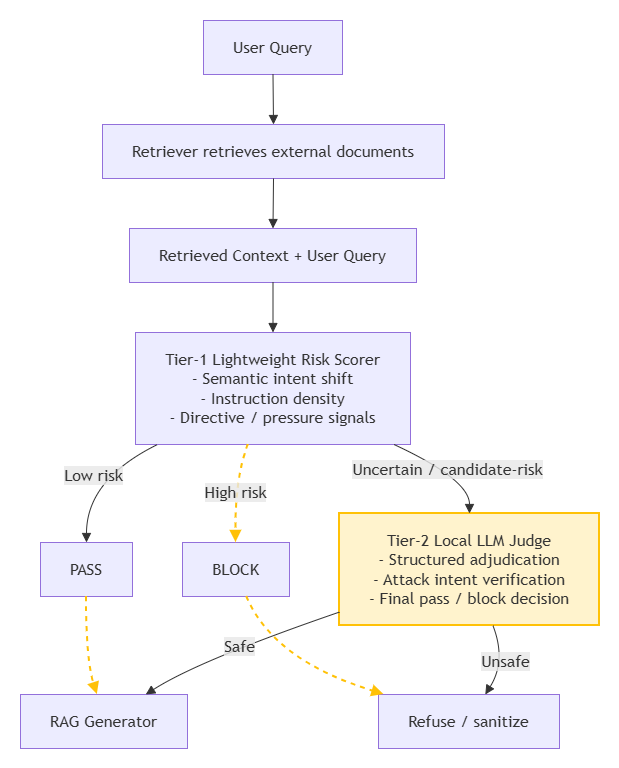

The diagram above was exported from draw.io. Its source (the exported page's mxGraphModel, read from the mxfile embedded in the PNG):
<mxGraphModel dx="2298" dy="1925" grid="1" gridSize="10" guides="1" tooltips="1" connect="1" arrows="1" fold="1" page="1" pageScale="1" pageWidth="827" pageHeight="1169" math="0" shadow="0">
  <root>
    <mxCell id="0" />
    <mxCell id="1" parent="0" />
    <UserObject label="" mermaidData="{&#10;  &quot;data&quot;: &quot;flowchart TD\n  Query[User Query] --&gt; Retriever[Retriever retrieves external documents]\n  Retriever --&gt; Context[Retrieved Context + User Query]\n  \n  Context --&gt; Tier1[Tier-1 Lightweight Risk Scorer&lt;br&gt; - Semantic intent shift&lt;br&gt; - Instruction density&lt;br&gt; - Directive / pressure signals]\n  \n  Tier1 --&gt;|Low risk| Pass1[PASS]\n  Pass1 --&gt; Generator[RAG Generator]\n  \n  Tier1 --&gt;|High risk| Block1[BLOCK]\n  Block1 --&gt; Refuse[Refuse / sanitize]\n  \n  Tier1 --&gt;|Uncertain / candidate-risk| Tier2[Tier-2 Local LLM Judge&lt;br&gt; - Structured adjudication&lt;br&gt; - Attack intent verification&lt;br&gt; - Final pass / block decision]\n  \n  Tier2 --&gt;|Safe| Generator\n  Tier2 --&gt;|Unsafe| Refuse\n  \n  style Tier2 fill:#fff3cd,stroke:#ffc107,stroke-width:2px\n  linkStyle 4,5,6 stroke:#ffc107,stroke-width:2px,stroke-dasharray: 5 5&quot;,&#10;  &quot;config&quot;: null&#10;}" id="21">
      <mxCell connectable="0" parent="1" style="group;transparentBounds=1;editIcon=1;lockedGroup=0;groupPadding=20;" vertex="1">
        <mxGeometry as="geometry" />
      </mxCell>
    </UserObject>
    <UserObject label="User Query" mermaidId="n:Query" mermaidBaseStyle="html=1;whiteSpace=wrap;strokeWidth=1;fillColor=light-dark(#ECECFF,#1f2020);strokeColor=light-dark(#9370DB,#cccccc);fontColor=light-dark(#333333,#cccccc);fontFamily=Trebuchet MS,Verdana,Arial,sans-serif;fontSize=16;" mermaidBaseValue="User Query" id="2">
      <mxCell parent="21" style="html=1;whiteSpace=wrap;strokeWidth=1;fillColor=light-dark(#ECECFF,#1f2020);strokeColor=light-dark(#9370DB,#cccccc);fontColor=light-dark(#333333,#cccccc);fontFamily=Trebuchet MS,Verdana,Arial,sans-serif;fontSize=16;" vertex="1">
        <mxGeometry height="54" width="139" x="191" y="8" as="geometry" />
      </mxCell>
    </UserObject>
    <UserObject label="Retriever retrieves external documents" mermaidId="n:Retriever" mermaidBaseStyle="html=1;whiteSpace=wrap;strokeWidth=1;fillColor=light-dark(#ECECFF,#1f2020);strokeColor=light-dark(#9370DB,#cccccc);fontColor=light-dark(#333333,#cccccc);fontFamily=Trebuchet MS,Verdana,Arial,sans-serif;fontSize=16;" mermaidBaseValue="Retriever retrieves external documents" id="3">
      <mxCell parent="21" style="html=1;whiteSpace=wrap;strokeWidth=1;fillColor=light-dark(#ECECFF,#1f2020);strokeColor=light-dark(#9370DB,#cccccc);fontColor=light-dark(#333333,#cccccc);fontFamily=Trebuchet MS,Verdana,Arial,sans-serif;fontSize=16;" vertex="1">
        <mxGeometry height="54" width="342" x="90" y="112" as="geometry" />
      </mxCell>
    </UserObject>
    <UserObject label="Retrieved Context + User Query" mermaidId="n:Context" mermaidBaseStyle="html=1;whiteSpace=wrap;strokeWidth=1;fillColor=light-dark(#ECECFF,#1f2020);strokeColor=light-dark(#9370DB,#cccccc);fontColor=light-dark(#333333,#cccccc);fontFamily=Trebuchet MS,Verdana,Arial,sans-serif;fontSize=16;" mermaidBaseValue="Retrieved Context + User Query" id="4">
      <mxCell parent="21" style="html=1;whiteSpace=wrap;strokeWidth=1;fillColor=light-dark(#ECECFF,#1f2020);strokeColor=light-dark(#9370DB,#cccccc);fontColor=light-dark(#333333,#cccccc);fontFamily=Trebuchet MS,Verdana,Arial,sans-serif;fontSize=16;" vertex="1">
        <mxGeometry height="54" width="287" x="117" y="216" as="geometry" />
      </mxCell>
    </UserObject>
    <UserObject label="Tier-1 Lightweight Risk Scorer&#10;- Semantic intent shift&#10;- Instruction density&#10;- Directive / pressure signals" mermaidId="n:Tier1" mermaidBaseStyle="html=1;whiteSpace=wrap;strokeWidth=1;fillColor=light-dark(#ECECFF,#1f2020);strokeColor=light-dark(#9370DB,#cccccc);fontColor=light-dark(#333333,#cccccc);fontFamily=Trebuchet MS,Verdana,Arial,sans-serif;fontSize=16;" mermaidBaseValue="Tier-1 Lightweight Risk Scorer&#10;- Semantic intent shift&#10;- Instruction density&#10;- Directive / pressure signals" id="5">
      <mxCell parent="21" style="html=1;whiteSpace=wrap;strokeWidth=1;fillColor=light-dark(#ECECFF,#1f2020);strokeColor=light-dark(#9370DB,#cccccc);fontColor=light-dark(#333333,#cccccc);fontFamily=Trebuchet MS,Verdana,Arial,sans-serif;fontSize=16;" vertex="1">
        <mxGeometry height="112" width="275" x="123" y="320" as="geometry" />
      </mxCell>
    </UserObject>
    <UserObject label="PASS" mermaidId="n:Pass1" mermaidBaseStyle="html=1;whiteSpace=wrap;strokeWidth=1;fillColor=light-dark(#ECECFF,#1f2020);strokeColor=light-dark(#9370DB,#cccccc);fontColor=light-dark(#333333,#cccccc);fontFamily=Trebuchet MS,Verdana,Arial,sans-serif;fontSize=16;" mermaidBaseValue="PASS" id="6">
      <mxCell parent="21" style="html=1;whiteSpace=wrap;strokeWidth=1;fillColor=light-dark(#ECECFF,#1f2020);strokeColor=light-dark(#9370DB,#cccccc);fontColor=light-dark(#333333,#cccccc);fontFamily=Trebuchet MS,Verdana,Arial,sans-serif;fontSize=16;" vertex="1">
        <mxGeometry height="54" width="92" x="28" y="530" as="geometry" />
      </mxCell>
    </UserObject>
    <UserObject label="RAG Generator" mermaidId="n:Generator" mermaidBaseStyle="html=1;whiteSpace=wrap;strokeWidth=1;fillColor=light-dark(#ECECFF,#1f2020);strokeColor=light-dark(#9370DB,#cccccc);fontColor=light-dark(#333333,#cccccc);fontFamily=Trebuchet MS,Verdana,Arial,sans-serif;fontSize=16;" mermaidBaseValue="RAG Generator" id="7">
      <mxCell parent="21" style="html=1;whiteSpace=wrap;strokeWidth=1;fillColor=light-dark(#ECECFF,#1f2020);strokeColor=light-dark(#9370DB,#cccccc);fontColor=light-dark(#333333,#cccccc);fontFamily=Trebuchet MS,Verdana,Arial,sans-serif;fontSize=16;" vertex="1">
        <mxGeometry height="54" width="167" x="8" y="682" as="geometry" />
      </mxCell>
    </UserObject>
    <UserObject label="BLOCK" mermaidId="n:Block1" mermaidBaseStyle="html=1;whiteSpace=wrap;strokeWidth=1;fillColor=light-dark(#ECECFF,#1f2020);strokeColor=light-dark(#9370DB,#cccccc);fontColor=light-dark(#333333,#cccccc);fontFamily=Trebuchet MS,Verdana,Arial,sans-serif;fontSize=16;" mermaidBaseValue="BLOCK" id="8">
      <mxCell parent="21" style="html=1;whiteSpace=wrap;strokeWidth=1;fillColor=light-dark(#ECECFF,#1f2020);strokeColor=light-dark(#9370DB,#cccccc);fontColor=light-dark(#333333,#cccccc);fontFamily=Trebuchet MS,Verdana,Arial,sans-serif;fontSize=16;" vertex="1">
        <mxGeometry height="54" width="107" x="170" y="530" as="geometry" />
      </mxCell>
    </UserObject>
    <UserObject label="Refuse / sanitize" mermaidId="n:Refuse" mermaidBaseStyle="html=1;whiteSpace=wrap;strokeWidth=1;fillColor=light-dark(#ECECFF,#1f2020);strokeColor=light-dark(#9370DB,#cccccc);fontColor=light-dark(#333333,#cccccc);fontFamily=Trebuchet MS,Verdana,Arial,sans-serif;fontSize=16;" mermaidBaseValue="Refuse / sanitize" id="9">
      <mxCell parent="21" style="html=1;whiteSpace=wrap;strokeWidth=1;fillColor=light-dark(#ECECFF,#1f2020);strokeColor=light-dark(#9370DB,#cccccc);fontColor=light-dark(#333333,#cccccc);fontFamily=Trebuchet MS,Verdana,Arial,sans-serif;fontSize=16;" vertex="1">
        <mxGeometry height="54" width="181" x="366" y="682" as="geometry" />
      </mxCell>
    </UserObject>
    <UserObject label="Tier-2 Local LLM Judge&#10;- Structured adjudication&#10;- Attack intent verification&#10;- Final pass / block decision" mermaidId="n:Tier2" mermaidBaseStyle="html=1;whiteSpace=wrap;strokeWidth=2;fillColor=#fff3cd;strokeColor=#ffc107;fontColor=light-dark(#333333,#cccccc);fontFamily=Trebuchet MS,Verdana,Arial,sans-serif;fontSize=16;" mermaidBaseValue="Tier-2 Local LLM Judge&#10;- Structured adjudication&#10;- Attack intent verification&#10;- Final pass / block decision" id="10">
      <mxCell parent="21" style="html=1;whiteSpace=wrap;strokeWidth=2;fillColor=#fff3cd;strokeColor=#ffc107;fontColor=light-dark(#333333,#cccccc);fontFamily=Trebuchet MS,Verdana,Arial,sans-serif;fontSize=16;" vertex="1">
        <mxGeometry height="112" width="260" x="327" y="501" as="geometry" />
      </mxCell>
    </UserObject>
    <UserObject label="" mermaidId="e:Query-&gt;Retriever#0" mermaidBaseStyle="curved=1;startArrow=none;endArrow=block;endSize=7;strokeColor=light-dark(#333333,#cccccc);exitX=0.5;exitY=1;entryX=0.5;entryY=0;" mermaidBaseValue="" id="11">
      <mxCell edge="1" parent="21" source="2" style="curved=1;startArrow=none;endArrow=block;endSize=7;strokeColor=light-dark(#333333,#cccccc);exitX=0.5;exitY=1;entryX=0.5;entryY=0;" target="3">
        <mxGeometry relative="1" as="geometry">
          <Array as="points" />
        </mxGeometry>
      </mxCell>
    </UserObject>
    <UserObject label="" mermaidId="e:Retriever-&gt;Context#0" mermaidBaseStyle="curved=1;startArrow=none;endArrow=block;endSize=7;strokeColor=light-dark(#333333,#cccccc);exitX=0.5;exitY=1;entryX=0.5;entryY=0;" mermaidBaseValue="" id="12">
      <mxCell edge="1" parent="21" source="3" style="curved=1;startArrow=none;endArrow=block;endSize=7;strokeColor=light-dark(#333333,#cccccc);exitX=0.5;exitY=1;entryX=0.5;entryY=0;" target="4">
        <mxGeometry relative="1" as="geometry">
          <Array as="points" />
        </mxGeometry>
      </mxCell>
    </UserObject>
    <UserObject label="" mermaidId="e:Context-&gt;Tier1#0" mermaidBaseStyle="curved=1;startArrow=none;endArrow=block;endSize=7;strokeColor=light-dark(#333333,#cccccc);exitX=0.5;exitY=1;entryX=0.5;entryY=0;" mermaidBaseValue="" id="13">
      <mxCell edge="1" parent="21" source="4" style="curved=1;startArrow=none;endArrow=block;endSize=7;strokeColor=light-dark(#333333,#cccccc);exitX=0.5;exitY=1;entryX=0.5;entryY=0;" target="5">
        <mxGeometry relative="1" as="geometry">
          <Array as="points" />
        </mxGeometry>
      </mxCell>
    </UserObject>
    <UserObject label="Low risk" mermaidId="e:Tier1-&gt;Pass1#0" mermaidBaseStyle="curved=1;startArrow=none;endArrow=block;endSize=7;strokeColor=light-dark(#333333,#cccccc);html=1;fontSize=16;labelBackgroundColor=light-dark(#E8E8E88D,#2a2a2a8D);fontFamily=Trebuchet MS,Verdana,Arial,sans-serif;fontColor=light-dark(#333333,#cccccc);exitX=0.08;exitY=1;entryX=0.5;entryY=0;" mermaidBaseValue="Low risk" id="14">
      <mxCell edge="1" parent="21" source="5" style="curved=1;startArrow=none;endArrow=block;endSize=7;strokeColor=light-dark(#333333,#cccccc);html=1;fontSize=16;labelBackgroundColor=light-dark(#E8E8E88D,#2a2a2a8D);fontFamily=Trebuchet MS,Verdana,Arial,sans-serif;fontColor=light-dark(#333333,#cccccc);exitX=0.08;exitY=1;entryX=0.5;entryY=0;" target="6">
        <mxGeometry relative="1" as="geometry">
          <Array as="points">
            <mxPoint x="74" y="467" />
          </Array>
        </mxGeometry>
      </mxCell>
    </UserObject>
    <UserObject label="" mermaidId="e:Pass1-&gt;Generator#0" mermaidBaseStyle="curved=1;startArrow=none;endArrow=block;endSize=7;strokeColor=#ffc107;strokeWidth=2;dashed=1;dashPattern=5 5;fixDash=1;exitX=0.5;exitY=1;entryX=0.46;entryY=0;" mermaidBaseValue="" id="15">
      <mxCell edge="1" parent="21" source="6" style="curved=1;startArrow=none;endArrow=block;endSize=7;strokeColor=#ffc107;strokeWidth=2;dashed=1;dashPattern=5 5;fixDash=1;exitX=0.5;exitY=1;entryX=0.46;entryY=0;" target="7">
        <mxGeometry relative="1" as="geometry">
          <Array as="points">
            <mxPoint x="74" y="648" />
          </Array>
        </mxGeometry>
      </mxCell>
    </UserObject>
    <UserObject label="High risk" mermaidId="e:Tier1-&gt;Block1#0" mermaidBaseStyle="curved=1;startArrow=none;endArrow=block;endSize=7;strokeColor=#ffc107;strokeWidth=2;dashed=1;dashPattern=5 5;fixDash=1;html=1;fontSize=16;labelBackgroundColor=light-dark(#E8E8E88D,#2a2a2a8D);fontFamily=Trebuchet MS,Verdana,Arial,sans-serif;fontColor=light-dark(#333333,#cccccc);exitX=0.41;exitY=1;entryX=0.5;entryY=0;" mermaidBaseValue="High risk" id="16">
      <mxCell edge="1" parent="21" source="5" style="curved=1;startArrow=none;endArrow=block;endSize=7;strokeColor=#ffc107;strokeWidth=2;dashed=1;dashPattern=5 5;fixDash=1;html=1;fontSize=16;labelBackgroundColor=light-dark(#E8E8E88D,#2a2a2a8D);fontFamily=Trebuchet MS,Verdana,Arial,sans-serif;fontColor=light-dark(#333333,#cccccc);exitX=0.41;exitY=1;entryX=0.5;entryY=0;" target="8">
        <mxGeometry relative="1" as="geometry">
          <Array as="points">
            <mxPoint x="223" y="467" />
          </Array>
        </mxGeometry>
      </mxCell>
    </UserObject>
    <UserObject label="" mermaidId="e:Block1-&gt;Refuse#0" mermaidBaseStyle="curved=1;startArrow=none;endArrow=block;endSize=7;strokeColor=#ffc107;strokeWidth=2;dashed=1;dashPattern=5 5;fixDash=1;exitX=0.6;exitY=1;entryX=0.03;entryY=0;" mermaidBaseValue="" id="17">
      <mxCell edge="1" parent="21" source="8" style="curved=1;startArrow=none;endArrow=block;endSize=7;strokeColor=#ffc107;strokeWidth=2;dashed=1;dashPattern=5 5;fixDash=1;exitX=0.6;exitY=1;entryX=0.03;entryY=0;" target="9">
        <mxGeometry relative="1" as="geometry">
          <Array as="points">
            <mxPoint x="261" y="648" />
          </Array>
        </mxGeometry>
      </mxCell>
    </UserObject>
    <UserObject label="Uncertain / candidate-risk" mermaidId="e:Tier1-&gt;Tier2#0" mermaidBaseStyle="curved=1;startArrow=none;endArrow=block;endSize=7;strokeColor=light-dark(#333333,#cccccc);html=1;fontSize=16;labelBackgroundColor=light-dark(#E8E8E88D,#2a2a2a8D);fontFamily=Trebuchet MS,Verdana,Arial,sans-serif;fontColor=light-dark(#333333,#cccccc);exitX=0.94;exitY=1;entryX=0.5;entryY=0;" mermaidBaseValue="Uncertain / candidate-risk" id="18">
      <mxCell edge="1" parent="21" source="5" style="curved=1;startArrow=none;endArrow=block;endSize=7;strokeColor=light-dark(#333333,#cccccc);html=1;fontSize=16;labelBackgroundColor=light-dark(#E8E8E88D,#2a2a2a8D);fontFamily=Trebuchet MS,Verdana,Arial,sans-serif;fontColor=light-dark(#333333,#cccccc);exitX=0.94;exitY=1;entryX=0.5;entryY=0;" target="10">
        <mxGeometry relative="1" as="geometry">
          <Array as="points">
            <mxPoint x="457" y="467" />
          </Array>
        </mxGeometry>
      </mxCell>
    </UserObject>
    <UserObject label="Safe" mermaidId="e:Tier2-&gt;Generator#0" mermaidBaseStyle="curved=1;startArrow=none;endArrow=block;endSize=7;strokeColor=light-dark(#333333,#cccccc);html=1;fontSize=16;labelBackgroundColor=light-dark(#E8E8E88D,#2a2a2a8D);fontFamily=Trebuchet MS,Verdana,Arial,sans-serif;fontColor=light-dark(#333333,#cccccc);exitX=0;exitY=0.88;entryX=0.75;entryY=0;" mermaidBaseValue="Safe" id="19">
      <mxCell edge="1" parent="21" source="10" style="curved=1;startArrow=none;endArrow=block;endSize=7;strokeColor=light-dark(#333333,#cccccc);html=1;fontSize=16;labelBackgroundColor=light-dark(#E8E8E88D,#2a2a2a8D);fontFamily=Trebuchet MS,Verdana,Arial,sans-serif;fontColor=light-dark(#333333,#cccccc);exitX=0;exitY=0.88;entryX=0.75;entryY=0;" target="7">
        <mxGeometry relative="1" as="geometry">
          <Array as="points">
            <mxPoint x="186" y="648" />
          </Array>
        </mxGeometry>
      </mxCell>
    </UserObject>
    <UserObject label="Unsafe" mermaidId="e:Tier2-&gt;Refuse#0" mermaidBaseStyle="curved=1;startArrow=none;endArrow=block;endSize=7;strokeColor=light-dark(#333333,#cccccc);html=1;fontSize=16;labelBackgroundColor=light-dark(#E8E8E88D,#2a2a2a8D);fontFamily=Trebuchet MS,Verdana,Arial,sans-serif;fontColor=light-dark(#333333,#cccccc);exitX=0.59;exitY=1;entryX=0.59;entryY=0;" mermaidBaseValue="Unsafe" id="20">
      <mxCell edge="1" parent="21" source="10" style="curved=1;startArrow=none;endArrow=block;endSize=7;strokeColor=light-dark(#333333,#cccccc);html=1;fontSize=16;labelBackgroundColor=light-dark(#E8E8E88D,#2a2a2a8D);fontFamily=Trebuchet MS,Verdana,Arial,sans-serif;fontColor=light-dark(#333333,#cccccc);exitX=0.59;exitY=1;entryX=0.59;entryY=0;" target="9">
        <mxGeometry relative="1" as="geometry">
          <Array as="points">
            <mxPoint x="494" y="648" />
          </Array>
        </mxGeometry>
      </mxCell>
    </UserObject>
  </root>
</mxGraphModel>